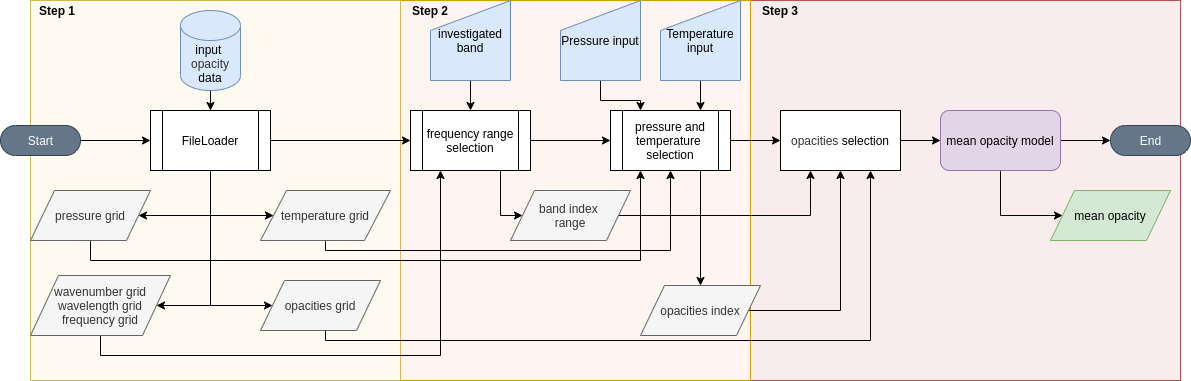

The diagram above was exported from draw.io. Its source (the exported page's mxGraphModel, read from the mxfile embedded in the PNG):
<mxGraphModel dx="1350" dy="774" grid="1" gridSize="10" guides="1" tooltips="1" connect="1" arrows="1" fold="1" page="1" pageScale="1" pageWidth="1169" pageHeight="827" math="0" shadow="0">
  <root>
    <mxCell id="0" />
    <mxCell id="1" parent="0" />
    <mxCell id="exbWHE8sfK6vhiJKJmfS-126" value="" style="rounded=0;whiteSpace=wrap;html=1;strokeColor=#b85450;fillColor=#F8ECEC;" parent="1" vertex="1">
      <mxGeometry x="840" width="430" height="380" as="geometry" />
    </mxCell>
    <mxCell id="exbWHE8sfK6vhiJKJmfS-125" value="" style="rounded=0;whiteSpace=wrap;html=1;strokeColor=#d79b00;fillColor=#FFF5F0;" parent="1" vertex="1">
      <mxGeometry x="490" width="350" height="380" as="geometry" />
    </mxCell>
    <mxCell id="exbWHE8sfK6vhiJKJmfS-124" value="" style="rounded=0;whiteSpace=wrap;html=1;strokeColor=#d6b656;fillColor=#FFFAF0;" parent="1" vertex="1">
      <mxGeometry x="120" width="370" height="380" as="geometry" />
    </mxCell>
    <mxCell id="exbWHE8sfK6vhiJKJmfS-94" style="edgeStyle=orthogonalEdgeStyle;rounded=0;orthogonalLoop=1;jettySize=auto;html=1;exitX=0.5;exitY=1;exitDx=0;exitDy=0;entryX=0.25;entryY=1;entryDx=0;entryDy=0;" parent="1" source="exbWHE8sfK6vhiJKJmfS-43" target="exbWHE8sfK6vhiJKJmfS-62" edge="1">
      <mxGeometry relative="1" as="geometry" />
    </mxCell>
    <mxCell id="exbWHE8sfK6vhiJKJmfS-43" value="wavenumber grid&lt;br&gt;wavelength grid&lt;br&gt;frequency grid" style="shape=parallelogram;perimeter=parallelogramPerimeter;whiteSpace=wrap;html=1;dashed=0;fillColor=#f5f5f5;strokeColor=#666666;fontColor=#333333;" parent="1" vertex="1">
      <mxGeometry x="120" y="275" width="140" height="60" as="geometry" />
    </mxCell>
    <mxCell id="exbWHE8sfK6vhiJKJmfS-92" style="edgeStyle=orthogonalEdgeStyle;rounded=0;orthogonalLoop=1;jettySize=auto;html=1;entryX=0.5;entryY=1;entryDx=0;entryDy=0;" parent="1" source="exbWHE8sfK6vhiJKJmfS-46" target="exbWHE8sfK6vhiJKJmfS-70" edge="1">
      <mxGeometry relative="1" as="geometry">
        <Array as="points">
          <mxPoint x="415" y="250" />
          <mxPoint x="760" y="250" />
        </Array>
      </mxGeometry>
    </mxCell>
    <mxCell id="exbWHE8sfK6vhiJKJmfS-46" value="temperature grid" style="shape=parallelogram;perimeter=parallelogramPerimeter;whiteSpace=wrap;html=1;dashed=0;fillColor=#f5f5f5;strokeColor=#666666;fontColor=#333333;" parent="1" vertex="1">
      <mxGeometry x="350" y="190" width="130" height="50" as="geometry" />
    </mxCell>
    <mxCell id="exbWHE8sfK6vhiJKJmfS-73" style="edgeStyle=orthogonalEdgeStyle;rounded=0;orthogonalLoop=1;jettySize=auto;html=1;exitX=1;exitY=0.5;exitDx=0;exitDy=0;entryX=0;entryY=0.5;entryDx=0;entryDy=0;" parent="1" source="exbWHE8sfK6vhiJKJmfS-49" target="exbWHE8sfK6vhiJKJmfS-62" edge="1">
      <mxGeometry relative="1" as="geometry" />
    </mxCell>
    <mxCell id="exbWHE8sfK6vhiJKJmfS-88" style="edgeStyle=orthogonalEdgeStyle;rounded=0;orthogonalLoop=1;jettySize=auto;html=1;exitX=0.5;exitY=1;exitDx=0;exitDy=0;entryX=1;entryY=0.5;entryDx=0;entryDy=0;fillColor=#f5f5f5;" parent="1" source="exbWHE8sfK6vhiJKJmfS-49" target="exbWHE8sfK6vhiJKJmfS-45" edge="1">
      <mxGeometry relative="1" as="geometry">
        <Array as="points">
          <mxPoint x="300" y="215" />
        </Array>
      </mxGeometry>
    </mxCell>
    <mxCell id="exbWHE8sfK6vhiJKJmfS-90" style="edgeStyle=orthogonalEdgeStyle;rounded=0;orthogonalLoop=1;jettySize=auto;html=1;exitX=0.5;exitY=1;exitDx=0;exitDy=0;entryX=0;entryY=0.5;entryDx=0;entryDy=0;fillColor=#f5f5f5;" parent="1" source="exbWHE8sfK6vhiJKJmfS-49" target="exbWHE8sfK6vhiJKJmfS-46" edge="1">
      <mxGeometry relative="1" as="geometry">
        <Array as="points">
          <mxPoint x="300" y="215" />
        </Array>
      </mxGeometry>
    </mxCell>
    <mxCell id="exbWHE8sfK6vhiJKJmfS-93" style="edgeStyle=orthogonalEdgeStyle;rounded=0;orthogonalLoop=1;jettySize=auto;html=1;exitX=0.5;exitY=1;exitDx=0;exitDy=0;entryX=0;entryY=0.5;entryDx=0;entryDy=0;fillColor=#f5f5f5;" parent="1" source="exbWHE8sfK6vhiJKJmfS-49" edge="1">
      <mxGeometry relative="1" as="geometry">
        <Array as="points">
          <mxPoint x="300" y="305" />
        </Array>
        <mxPoint x="362" y="305" as="targetPoint" />
      </mxGeometry>
    </mxCell>
    <mxCell id="5F3O3aA7jpWf56b6ZZNW-1" style="edgeStyle=orthogonalEdgeStyle;rounded=0;orthogonalLoop=1;jettySize=auto;html=1;exitX=0.5;exitY=1;exitDx=0;exitDy=0;entryX=1;entryY=0.5;entryDx=0;entryDy=0;" edge="1" parent="1" source="exbWHE8sfK6vhiJKJmfS-49" target="exbWHE8sfK6vhiJKJmfS-43">
      <mxGeometry relative="1" as="geometry">
        <Array as="points">
          <mxPoint x="300" y="305" />
        </Array>
      </mxGeometry>
    </mxCell>
    <mxCell id="exbWHE8sfK6vhiJKJmfS-49" value="FileLoader" style="shape=process;whiteSpace=wrap;html=1;backgroundOutline=1;" parent="1" vertex="1">
      <mxGeometry x="240" y="110" width="120" height="60" as="geometry" />
    </mxCell>
    <mxCell id="exbWHE8sfK6vhiJKJmfS-52" value="" style="edgeStyle=orthogonalEdgeStyle;rounded=0;orthogonalLoop=1;jettySize=auto;html=1;" parent="1" source="exbWHE8sfK6vhiJKJmfS-51" target="exbWHE8sfK6vhiJKJmfS-49" edge="1">
      <mxGeometry relative="1" as="geometry" />
    </mxCell>
    <mxCell id="exbWHE8sfK6vhiJKJmfS-51" value="input&amp;nbsp;&lt;br&gt;&lt;span style=&quot;color: rgb(51 , 51 , 51)&quot;&gt;opacity&lt;/span&gt;&lt;br&gt;data" style="shape=cylinder3;whiteSpace=wrap;html=1;boundedLbl=1;backgroundOutline=1;size=15;fillColor=#dae8fc;strokeColor=#6c8ebf;" parent="1" vertex="1">
      <mxGeometry x="270" y="10" width="60" height="80" as="geometry" />
    </mxCell>
    <mxCell id="exbWHE8sfK6vhiJKJmfS-76" style="edgeStyle=orthogonalEdgeStyle;rounded=0;orthogonalLoop=1;jettySize=auto;html=1;exitX=1;exitY=0.5;exitDx=0;exitDy=0;entryX=0;entryY=0.5;entryDx=0;entryDy=0;" parent="1" source="exbWHE8sfK6vhiJKJmfS-62" target="exbWHE8sfK6vhiJKJmfS-70" edge="1">
      <mxGeometry relative="1" as="geometry" />
    </mxCell>
    <mxCell id="exbWHE8sfK6vhiJKJmfS-117" style="edgeStyle=orthogonalEdgeStyle;rounded=0;orthogonalLoop=1;jettySize=auto;html=1;exitX=0.75;exitY=1;exitDx=0;exitDy=0;entryX=0;entryY=0.5;entryDx=0;entryDy=0;" parent="1" source="exbWHE8sfK6vhiJKJmfS-62" target="exbWHE8sfK6vhiJKJmfS-111" edge="1">
      <mxGeometry relative="1" as="geometry">
        <Array as="points">
          <mxPoint x="590" y="215" />
        </Array>
      </mxGeometry>
    </mxCell>
    <mxCell id="exbWHE8sfK6vhiJKJmfS-62" value="frequency range selection" style="shape=process;whiteSpace=wrap;html=1;backgroundOutline=1;" parent="1" vertex="1">
      <mxGeometry x="500" y="110" width="120" height="60" as="geometry" />
    </mxCell>
    <mxCell id="exbWHE8sfK6vhiJKJmfS-69" style="edgeStyle=orthogonalEdgeStyle;rounded=0;orthogonalLoop=1;jettySize=auto;html=1;" parent="1" source="exbWHE8sfK6vhiJKJmfS-66" target="exbWHE8sfK6vhiJKJmfS-62" edge="1">
      <mxGeometry relative="1" as="geometry" />
    </mxCell>
    <mxCell id="exbWHE8sfK6vhiJKJmfS-66" value="&lt;span&gt;investigated&lt;br&gt;&lt;/span&gt;&lt;span&gt;band&lt;/span&gt;" style="shape=manualInput;whiteSpace=wrap;html=1;fillColor=#dae8fc;strokeColor=#6c8ebf;" parent="1" vertex="1">
      <mxGeometry x="520" width="80" height="80" as="geometry" />
    </mxCell>
    <mxCell id="exbWHE8sfK6vhiJKJmfS-71" style="edgeStyle=orthogonalEdgeStyle;rounded=0;orthogonalLoop=1;jettySize=auto;html=1;entryX=0.25;entryY=0;entryDx=0;entryDy=0;" parent="1" source="exbWHE8sfK6vhiJKJmfS-67" target="exbWHE8sfK6vhiJKJmfS-70" edge="1">
      <mxGeometry relative="1" as="geometry" />
    </mxCell>
    <mxCell id="exbWHE8sfK6vhiJKJmfS-67" value="Pressure input" style="shape=manualInput;whiteSpace=wrap;html=1;fillColor=#dae8fc;strokeColor=#6c8ebf;" parent="1" vertex="1">
      <mxGeometry x="650" width="80" height="80" as="geometry" />
    </mxCell>
    <mxCell id="exbWHE8sfK6vhiJKJmfS-72" style="edgeStyle=orthogonalEdgeStyle;rounded=0;orthogonalLoop=1;jettySize=auto;html=1;entryX=0.75;entryY=0;entryDx=0;entryDy=0;" parent="1" source="exbWHE8sfK6vhiJKJmfS-68" target="exbWHE8sfK6vhiJKJmfS-70" edge="1">
      <mxGeometry relative="1" as="geometry" />
    </mxCell>
    <mxCell id="exbWHE8sfK6vhiJKJmfS-68" value="Temperature input" style="shape=manualInput;whiteSpace=wrap;html=1;fillColor=#dae8fc;strokeColor=#6c8ebf;" parent="1" vertex="1">
      <mxGeometry x="750" width="80" height="80" as="geometry" />
    </mxCell>
    <mxCell id="exbWHE8sfK6vhiJKJmfS-79" value="" style="edgeStyle=orthogonalEdgeStyle;rounded=0;orthogonalLoop=1;jettySize=auto;html=1;entryX=0;entryY=0.5;entryDx=0;entryDy=0;" parent="1" source="exbWHE8sfK6vhiJKJmfS-70" target="qKy5oecYRF6gyGWMHWjW-7" edge="1">
      <mxGeometry relative="1" as="geometry" />
    </mxCell>
    <mxCell id="qKy5oecYRF6gyGWMHWjW-2" style="edgeStyle=orthogonalEdgeStyle;rounded=0;orthogonalLoop=1;jettySize=auto;html=1;entryX=0.5;entryY=0;entryDx=0;entryDy=0;exitX=0.75;exitY=1;exitDx=0;exitDy=0;" parent="1" source="exbWHE8sfK6vhiJKJmfS-70" target="qKy5oecYRF6gyGWMHWjW-1" edge="1">
      <mxGeometry relative="1" as="geometry" />
    </mxCell>
    <mxCell id="exbWHE8sfK6vhiJKJmfS-70" value="pressure and temperature &lt;br&gt;selection" style="shape=process;whiteSpace=wrap;html=1;backgroundOutline=1;" parent="1" vertex="1">
      <mxGeometry x="700" y="110" width="120" height="60" as="geometry" />
    </mxCell>
    <mxCell id="exbWHE8sfK6vhiJKJmfS-80" value="" style="edgeStyle=orthogonalEdgeStyle;rounded=0;orthogonalLoop=1;jettySize=auto;html=1;entryX=0;entryY=0.5;entryDx=0;entryDy=0;exitX=0.5;exitY=1;exitDx=0;exitDy=0;" parent="1" source="exbWHE8sfK6vhiJKJmfS-77" target="exbWHE8sfK6vhiJKJmfS-118" edge="1">
      <mxGeometry relative="1" as="geometry">
        <mxPoint x="1160" y="215" as="targetPoint" />
        <Array as="points">
          <mxPoint x="1090" y="215" />
        </Array>
      </mxGeometry>
    </mxCell>
    <mxCell id="exbWHE8sfK6vhiJKJmfS-109" value="" style="edgeStyle=orthogonalEdgeStyle;rounded=0;orthogonalLoop=1;jettySize=auto;html=1;" parent="1" source="exbWHE8sfK6vhiJKJmfS-77" target="exbWHE8sfK6vhiJKJmfS-108" edge="1">
      <mxGeometry relative="1" as="geometry" />
    </mxCell>
    <mxCell id="exbWHE8sfK6vhiJKJmfS-77" value="mean opacity model" style="rounded=1;whiteSpace=wrap;html=1;fillColor=#e1d5e7;strokeColor=#9673a6;" parent="1" vertex="1">
      <mxGeometry x="1030" y="110" width="120" height="60" as="geometry" />
    </mxCell>
    <mxCell id="exbWHE8sfK6vhiJKJmfS-84" style="edgeStyle=orthogonalEdgeStyle;rounded=0;orthogonalLoop=1;jettySize=auto;html=1;" parent="1" source="exbWHE8sfK6vhiJKJmfS-83" target="exbWHE8sfK6vhiJKJmfS-49" edge="1">
      <mxGeometry relative="1" as="geometry" />
    </mxCell>
    <mxCell id="exbWHE8sfK6vhiJKJmfS-83" value="Start" style="html=1;dashed=0;whitespace=wrap;shape=mxgraph.dfd.start;fillColor=#647687;strokeColor=#314354;fontColor=#ffffff;" parent="1" vertex="1">
      <mxGeometry x="90" y="125" width="80" height="30" as="geometry" />
    </mxCell>
    <mxCell id="exbWHE8sfK6vhiJKJmfS-91" style="edgeStyle=orthogonalEdgeStyle;rounded=0;orthogonalLoop=1;jettySize=auto;html=1;exitX=0.5;exitY=1;exitDx=0;exitDy=0;entryX=0.25;entryY=1;entryDx=0;entryDy=0;" parent="1" source="exbWHE8sfK6vhiJKJmfS-45" target="exbWHE8sfK6vhiJKJmfS-70" edge="1">
      <mxGeometry relative="1" as="geometry" />
    </mxCell>
    <mxCell id="exbWHE8sfK6vhiJKJmfS-45" value="pressure grid " style="shape=parallelogram;perimeter=parallelogramPerimeter;whiteSpace=wrap;html=1;dashed=0;fillColor=#f5f5f5;strokeColor=#666666;fontColor=#333333;" parent="1" vertex="1">
      <mxGeometry x="120" y="190" width="120" height="50" as="geometry" />
    </mxCell>
    <mxCell id="exbWHE8sfK6vhiJKJmfS-100" style="edgeStyle=orthogonalEdgeStyle;rounded=0;orthogonalLoop=1;jettySize=auto;html=1;exitX=0.5;exitY=1;exitDx=0;exitDy=0;entryX=0.75;entryY=1;entryDx=0;entryDy=0;" parent="1" source="exbWHE8sfK6vhiJKJmfS-98" target="qKy5oecYRF6gyGWMHWjW-7" edge="1">
      <mxGeometry relative="1" as="geometry">
        <Array as="points">
          <mxPoint x="415" y="330" />
          <mxPoint x="415" y="340" />
          <mxPoint x="960" y="340" />
        </Array>
      </mxGeometry>
    </mxCell>
    <mxCell id="exbWHE8sfK6vhiJKJmfS-98" value="opacities grid" style="shape=parallelogram;perimeter=parallelogramPerimeter;whiteSpace=wrap;html=1;dashed=0;fillColor=#f5f5f5;strokeColor=#666666;fontColor=#333333;" parent="1" vertex="1">
      <mxGeometry x="350" y="280" width="120" height="50" as="geometry" />
    </mxCell>
    <mxCell id="exbWHE8sfK6vhiJKJmfS-108" value="End" style="html=1;dashed=0;whitespace=wrap;shape=mxgraph.dfd.start;fillColor=#647687;strokeColor=#314354;fontColor=#ffffff;" parent="1" vertex="1">
      <mxGeometry x="1200" y="125" width="80" height="30" as="geometry" />
    </mxCell>
    <mxCell id="exbWHE8sfK6vhiJKJmfS-112" style="edgeStyle=orthogonalEdgeStyle;rounded=0;orthogonalLoop=1;jettySize=auto;html=1;exitX=1;exitY=0.5;exitDx=0;exitDy=0;entryX=0.25;entryY=1;entryDx=0;entryDy=0;" parent="1" source="exbWHE8sfK6vhiJKJmfS-111" target="qKy5oecYRF6gyGWMHWjW-7" edge="1">
      <mxGeometry relative="1" as="geometry">
        <Array as="points" />
      </mxGeometry>
    </mxCell>
    <mxCell id="exbWHE8sfK6vhiJKJmfS-111" value="band index &lt;br&gt;range" style="shape=parallelogram;perimeter=parallelogramPerimeter;whiteSpace=wrap;html=1;dashed=0;fillColor=#f5f5f5;strokeColor=#666666;fontColor=#333333;" parent="1" vertex="1">
      <mxGeometry x="600" y="190" width="120" height="50" as="geometry" />
    </mxCell>
    <mxCell id="exbWHE8sfK6vhiJKJmfS-118" value="mean opacity" style="shape=parallelogram;perimeter=parallelogramPerimeter;whiteSpace=wrap;html=1;dashed=0;fillColor=#d5e8d4;strokeColor=#82b366;" parent="1" vertex="1">
      <mxGeometry x="1140" y="190" width="120" height="50" as="geometry" />
    </mxCell>
    <mxCell id="qKy5oecYRF6gyGWMHWjW-3" style="edgeStyle=orthogonalEdgeStyle;rounded=0;orthogonalLoop=1;jettySize=auto;html=1;entryX=0.5;entryY=1;entryDx=0;entryDy=0;" parent="1" source="qKy5oecYRF6gyGWMHWjW-1" target="qKy5oecYRF6gyGWMHWjW-7" edge="1">
      <mxGeometry relative="1" as="geometry">
        <mxPoint x="897" y="170" as="targetPoint" />
      </mxGeometry>
    </mxCell>
    <mxCell id="qKy5oecYRF6gyGWMHWjW-1" value="opacities&amp;nbsp;index " style="shape=parallelogram;perimeter=parallelogramPerimeter;whiteSpace=wrap;html=1;dashed=0;fillColor=#f5f5f5;strokeColor=#666666;fontColor=#333333;" parent="1" vertex="1">
      <mxGeometry x="730" y="285" width="120" height="50" as="geometry" />
    </mxCell>
    <mxCell id="qKy5oecYRF6gyGWMHWjW-4" value="&lt;b&gt;Step 1&lt;/b&gt;" style="text;html=1;strokeColor=none;fillColor=none;align=center;verticalAlign=middle;whiteSpace=wrap;rounded=0;" parent="1" vertex="1">
      <mxGeometry x="127" width="40" height="20" as="geometry" />
    </mxCell>
    <mxCell id="qKy5oecYRF6gyGWMHWjW-5" value="&lt;b&gt;Step 2&lt;br&gt;&lt;/b&gt;" style="text;html=1;strokeColor=none;fillColor=none;align=center;verticalAlign=middle;whiteSpace=wrap;rounded=0;" parent="1" vertex="1">
      <mxGeometry x="500" width="40" height="20" as="geometry" />
    </mxCell>
    <mxCell id="qKy5oecYRF6gyGWMHWjW-6" value="&lt;b&gt;Step 3&lt;/b&gt;" style="text;html=1;strokeColor=none;fillColor=none;align=center;verticalAlign=middle;whiteSpace=wrap;rounded=0;" parent="1" vertex="1">
      <mxGeometry x="850" width="40" height="20" as="geometry" />
    </mxCell>
    <mxCell id="qKy5oecYRF6gyGWMHWjW-8" style="edgeStyle=orthogonalEdgeStyle;rounded=0;orthogonalLoop=1;jettySize=auto;html=1;exitX=1;exitY=0.5;exitDx=0;exitDy=0;" parent="1" source="qKy5oecYRF6gyGWMHWjW-7" target="exbWHE8sfK6vhiJKJmfS-77" edge="1">
      <mxGeometry relative="1" as="geometry" />
    </mxCell>
    <mxCell id="qKy5oecYRF6gyGWMHWjW-7" value="&lt;span style=&quot;color: rgb(51 , 51 , 51)&quot;&gt;opacities&lt;/span&gt;&amp;nbsp;selection" style="rounded=0;whiteSpace=wrap;html=1;" parent="1" vertex="1">
      <mxGeometry x="870" y="110" width="120" height="60" as="geometry" />
    </mxCell>
  </root>
</mxGraphModel>